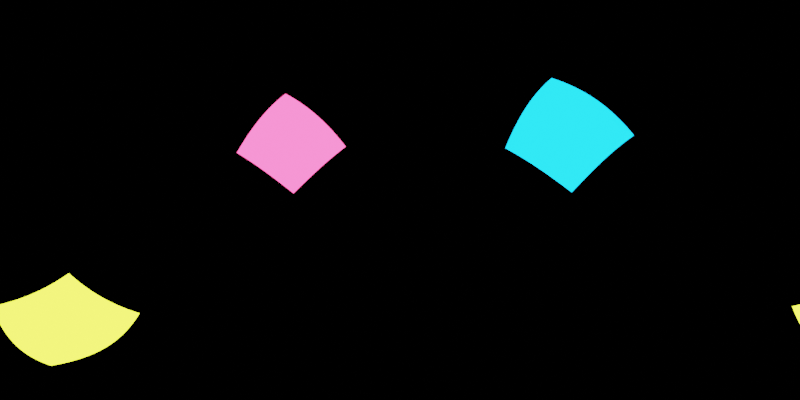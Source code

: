 # Source: environment-studio.blend  (saved by Blender 3.6.11; exported with 4.5.12 LTS)
import bpy
from mathutils import Matrix  # noqa: F401  (used for matrix-valued properties, if any)

bpy.ops.wm.read_factory_settings(use_empty=True)
scene = bpy.context.scene
scene.name = 'Scene'

# ---- world
world_world = bpy.data.worlds.new('World'); scene.world = world_world
world_world.use_nodes = True; world_world.node_tree.nodes.clear()
_N = world_world.node_tree.nodes; _L = world_world.node_tree.links
n0 = _N.new('ShaderNodeOutputWorld'); n0.name = 'World Output'; n0.location = (300, 300)
n1 = _N.new('ShaderNodeBackground'); n1.name = 'Background'; n1.location = (10, 300)
n1.inputs[0].default_value = (0.0, 0.0, 0.0, 1.0)
_L.new(n1.outputs[0], n0.inputs[0])
n0.is_active_output = True
world_world.color = (0.05088, 0.05088, 0.05088)
world_world.use_sun_shadow = False
world_world.sun_shadow_jitter_overblur = 0.0

# ---- cameras
cam_camera = bpy.data.cameras.new('Camera')
cam_camera.type = 'PANO'
cam_camera.panorama_type = 'EQUIRECTANGULAR'

# ---- lights
light_area = bpy.data.lights.new('Area', 'AREA')
light_area.color = (0.005722, 0.5098, 1.0)
light_area.transmission_factor = 0.0
light_area.energy = 785.4
light_area.shadow_maximum_resolution = 0.006
light_area.use_absolute_resolution = True
light_area.size = 1.0
light_area.size_y = 1.0
light_area_001 = bpy.data.lights.new('Area.001', 'AREA')
light_area_001.color = (1.0, 0.05907, 0.2431)
light_area_001.transmission_factor = 0.0
light_area_001.energy = 785.4
light_area_001.shadow_maximum_resolution = 0.006
light_area_001.use_absolute_resolution = True
light_area_001.size = 1.0
light_area_001.size_y = 1.0
light_area_002 = bpy.data.lights.new('Area.002', 'AREA')
light_area_002.color = (0.829, 1.0, 0.037)
light_area_002.transmission_factor = 0.0
light_area_002.energy = 785.4
light_area_002.shadow_maximum_resolution = 0.006
light_area_002.use_absolute_resolution = True
light_area_002.size = 1.0
light_area_002.size_y = 1.0

# ---- objects
ob_camera = bpy.data.objects.new('Camera', cam_camera)
ob_area = bpy.data.objects.new('Area', light_area)
ob_area_001 = bpy.data.objects.new('Area.001', light_area_001)
ob_area_002 = bpy.data.objects.new('Area.002', light_area_002)

# ---- transforms, parenting, visibility, modifiers, constraints
ob_camera.location = (0.0, 0.0, 0.0)
ob_camera.rotation_euler = (1.571, 0.0, 0.0)
ob_area.location = (8.765, 2.511, 5.091)
ob_area.rotation_euler = (-0.9123, 0.6095, -1.015)
ob_area.scale = (7.187, 7.187, 7.187)
ob_area.visible_camera = True
ob_area_001.location = (-8.426, 7.248, 5.091)
ob_area_001.rotation_euler = (-0.9123, 0.6095, 1.27)
ob_area_001.scale = (7.187, 7.187, 7.187)
ob_area_001.visible_camera = True
ob_area_002.location = (-3.75, -6.77, -10.8)
ob_area_002.rotation_euler = (-3.731, 0.407, 0.08808)
ob_area_002.scale = (7.187, 7.187, 7.187)
ob_area_002.visible_camera = True

# ---- collection membership
scene.collection.objects.link(ob_camera)
scene.collection.objects.link(ob_area)
scene.collection.objects.link(ob_area_001)
scene.collection.objects.link(ob_area_002)

# ---- scene / render settings (as saved in the file)
scene.camera = ob_camera
scene.frame_start = 1; scene.frame_end = 250; scene.frame_set(2)
scene.render.engine = 'CYCLES'
scene.render.resolution_x = 2048
scene.render.resolution_y = 1024
scene.cycles.samples = 256
scene.cycles.sampling_pattern = 'TABULATED_SOBOL'
scene.view_settings.view_transform = 'Filmic'
bpy.context.view_layer.update()
